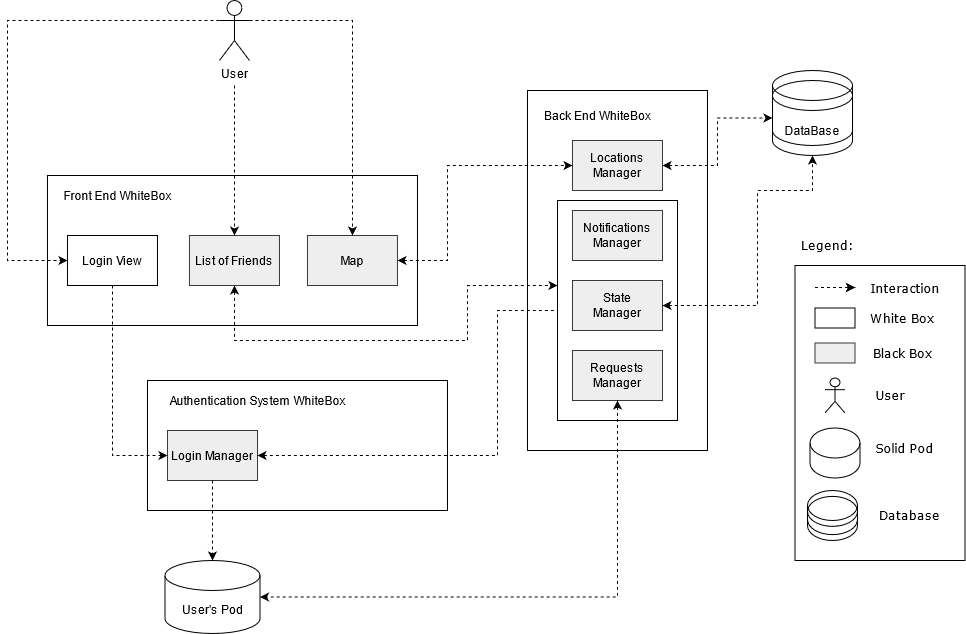

The diagram above was exported from draw.io. Its source (the exported page's mxGraphModel, read from the mxfile embedded in the PNG):
<mxGraphModel dx="942" dy="611" grid="1" gridSize="10" guides="1" tooltips="1" connect="1" arrows="1" fold="1" page="1" pageScale="1" pageWidth="583" pageHeight="827" math="0" shadow="0">
  <root>
    <mxCell id="0" />
    <mxCell id="1" parent="0" />
    <mxCell id="h94r23RWWX9v6m0XQIaM-38" value="" style="group" parent="1" vertex="1" connectable="0">
      <mxGeometry x="550" y="150" width="180" height="360" as="geometry" />
    </mxCell>
    <mxCell id="h94r23RWWX9v6m0XQIaM-14" value="" style="rounded=0;whiteSpace=wrap;html=1;fillColor=none;" parent="h94r23RWWX9v6m0XQIaM-38" vertex="1">
      <mxGeometry width="180" height="360" as="geometry" />
    </mxCell>
    <mxCell id="h94r23RWWX9v6m0XQIaM-41" value="" style="rounded=0;whiteSpace=wrap;html=1;fillColor=none;gradientColor=none;" parent="h94r23RWWX9v6m0XQIaM-38" vertex="1">
      <mxGeometry x="30" y="110" width="120" height="220" as="geometry" />
    </mxCell>
    <mxCell id="h94r23RWWX9v6m0XQIaM-15" value="Back End WhiteBox" style="text;html=1;strokeColor=none;fillColor=none;align=center;verticalAlign=middle;whiteSpace=wrap;rounded=0;" parent="h94r23RWWX9v6m0XQIaM-38" vertex="1">
      <mxGeometry x="10" y="15" width="120" height="20" as="geometry" />
    </mxCell>
    <mxCell id="h94r23RWWX9v6m0XQIaM-22" value="&lt;div&gt;Locations &lt;br&gt;&lt;/div&gt;&lt;div&gt;Manager&lt;br&gt;&lt;/div&gt;" style="rounded=0;whiteSpace=wrap;html=1;fillColor=#eeeeee;strokeColor=#36393d;" parent="h94r23RWWX9v6m0XQIaM-38" vertex="1">
      <mxGeometry x="45" y="50" width="90" height="50" as="geometry" />
    </mxCell>
    <mxCell id="h94r23RWWX9v6m0XQIaM-21" value="&lt;div&gt;Notifications&lt;/div&gt;&lt;div&gt;Manager&lt;br&gt;&lt;/div&gt;" style="rounded=0;whiteSpace=wrap;html=1;fillColor=#eeeeee;strokeColor=#36393d;" parent="h94r23RWWX9v6m0XQIaM-38" vertex="1">
      <mxGeometry x="45" y="120" width="90" height="50" as="geometry" />
    </mxCell>
    <mxCell id="h94r23RWWX9v6m0XQIaM-23" value="&lt;div&gt;Requests&lt;/div&gt;&lt;div&gt;Manager&lt;br&gt;&lt;/div&gt;" style="rounded=0;whiteSpace=wrap;html=1;fillColor=#eeeeee;strokeColor=#36393d;" parent="h94r23RWWX9v6m0XQIaM-38" vertex="1">
      <mxGeometry x="45" y="260" width="90" height="50" as="geometry" />
    </mxCell>
    <mxCell id="KANTtR_7LEEPfNSXcs9n-9" value="&lt;div&gt;State &lt;br&gt;&lt;/div&gt;&lt;div&gt;Manager&lt;/div&gt;" style="rounded=0;whiteSpace=wrap;html=1;fillColor=#eeeeee;strokeColor=#36393d;" vertex="1" parent="h94r23RWWX9v6m0XQIaM-38">
      <mxGeometry x="45" y="190" width="90" height="50" as="geometry" />
    </mxCell>
    <mxCell id="h94r23RWWX9v6m0XQIaM-6" value="" style="rounded=0;whiteSpace=wrap;html=1;fillColor=none;" parent="1" vertex="1">
      <mxGeometry x="69.97" y="235" width="370" height="150" as="geometry" />
    </mxCell>
    <mxCell id="h94r23RWWX9v6m0XQIaM-7" value="Front End WhiteBox" style="text;html=1;strokeColor=none;fillColor=none;align=center;verticalAlign=middle;whiteSpace=wrap;rounded=0;" parent="1" vertex="1">
      <mxGeometry x="79.97" y="245" width="120" height="20" as="geometry" />
    </mxCell>
    <mxCell id="h94r23RWWX9v6m0XQIaM-34" style="edgeStyle=orthogonalEdgeStyle;rounded=0;orthogonalLoop=1;jettySize=auto;html=1;entryX=0;entryY=0.5;entryDx=0;entryDy=0;dashed=1;" parent="1" source="h94r23RWWX9v6m0XQIaM-8" target="h94r23RWWX9v6m0XQIaM-19" edge="1">
      <mxGeometry relative="1" as="geometry">
        <Array as="points">
          <mxPoint x="135" y="515" />
        </Array>
      </mxGeometry>
    </mxCell>
    <mxCell id="h94r23RWWX9v6m0XQIaM-8" value="Login View" style="rounded=0;whiteSpace=wrap;html=1;fillColor=none;gradientColor=none;" parent="1" vertex="1">
      <mxGeometry x="89.97" y="295" width="90" height="50" as="geometry" />
    </mxCell>
    <mxCell id="h94r23RWWX9v6m0XQIaM-40" style="edgeStyle=orthogonalEdgeStyle;rounded=0;orthogonalLoop=1;jettySize=auto;html=1;dashed=1;startArrow=classic;startFill=1;" parent="1" source="h94r23RWWX9v6m0XQIaM-9" target="h94r23RWWX9v6m0XQIaM-41" edge="1">
      <mxGeometry relative="1" as="geometry">
        <mxPoint x="540" y="310" as="targetPoint" />
        <Array as="points">
          <mxPoint x="257" y="400" />
          <mxPoint x="490" y="400" />
          <mxPoint x="490" y="345" />
        </Array>
      </mxGeometry>
    </mxCell>
    <mxCell id="h94r23RWWX9v6m0XQIaM-9" value="List of Friends" style="rounded=0;whiteSpace=wrap;html=1;fillColor=#eeeeee;strokeColor=#36393d;" parent="1" vertex="1">
      <mxGeometry x="211.97" y="295" width="90" height="50" as="geometry" />
    </mxCell>
    <mxCell id="h94r23RWWX9v6m0XQIaM-39" style="edgeStyle=orthogonalEdgeStyle;rounded=0;orthogonalLoop=1;jettySize=auto;html=1;entryX=0;entryY=0.5;entryDx=0;entryDy=0;dashed=1;startArrow=classic;startFill=1;" parent="1" source="h94r23RWWX9v6m0XQIaM-10" target="h94r23RWWX9v6m0XQIaM-22" edge="1">
      <mxGeometry relative="1" as="geometry">
        <Array as="points">
          <mxPoint x="470" y="320" />
          <mxPoint x="470" y="225" />
        </Array>
      </mxGeometry>
    </mxCell>
    <mxCell id="h94r23RWWX9v6m0XQIaM-10" value="Map" style="rounded=0;whiteSpace=wrap;html=1;fillColor=#eeeeee;strokeColor=#36393d;" parent="1" vertex="1">
      <mxGeometry x="329.97" y="295" width="90" height="50" as="geometry" />
    </mxCell>
    <mxCell id="h94r23RWWX9v6m0XQIaM-26" style="edgeStyle=orthogonalEdgeStyle;rounded=0;orthogonalLoop=1;jettySize=auto;html=1;entryX=0;entryY=0.5;entryDx=0;entryDy=0;dashed=1;" parent="1" source="h94r23RWWX9v6m0XQIaM-24" target="h94r23RWWX9v6m0XQIaM-8" edge="1">
      <mxGeometry relative="1" as="geometry">
        <mxPoint x="19.97" y="315" as="targetPoint" />
        <Array as="points">
          <mxPoint x="29.97" y="80" />
          <mxPoint x="29.97" y="320" />
        </Array>
      </mxGeometry>
    </mxCell>
    <mxCell id="h94r23RWWX9v6m0XQIaM-27" style="edgeStyle=orthogonalEdgeStyle;rounded=0;orthogonalLoop=1;jettySize=auto;html=1;dashed=1;" parent="1" target="h94r23RWWX9v6m0XQIaM-9" edge="1">
      <mxGeometry relative="1" as="geometry">
        <mxPoint x="256.97" y="145" as="sourcePoint" />
      </mxGeometry>
    </mxCell>
    <mxCell id="h94r23RWWX9v6m0XQIaM-28" style="edgeStyle=orthogonalEdgeStyle;rounded=0;orthogonalLoop=1;jettySize=auto;html=1;exitX=1;exitY=0.3333333333333333;exitDx=0;exitDy=0;exitPerimeter=0;entryX=0.5;entryY=0;entryDx=0;entryDy=0;dashed=1;" parent="1" source="h94r23RWWX9v6m0XQIaM-24" target="h94r23RWWX9v6m0XQIaM-10" edge="1">
      <mxGeometry relative="1" as="geometry" />
    </mxCell>
    <mxCell id="h94r23RWWX9v6m0XQIaM-24" value="&lt;div&gt;User&lt;/div&gt;&lt;div&gt;&lt;br&gt;&lt;/div&gt;" style="shape=umlActor;verticalLabelPosition=bottom;verticalAlign=top;html=1;outlineConnect=0;fillColor=none;gradientColor=none;" parent="1" vertex="1">
      <mxGeometry x="241.97" y="60" width="30" height="60" as="geometry" />
    </mxCell>
    <mxCell id="h94r23RWWX9v6m0XQIaM-30" value="" style="group" parent="1" vertex="1" connectable="0">
      <mxGeometry x="170" y="440" width="300" height="130" as="geometry" />
    </mxCell>
    <mxCell id="h94r23RWWX9v6m0XQIaM-16" value="" style="rounded=0;whiteSpace=wrap;html=1;fillColor=none;" parent="h94r23RWWX9v6m0XQIaM-30" vertex="1">
      <mxGeometry width="300" height="130" as="geometry" />
    </mxCell>
    <mxCell id="h94r23RWWX9v6m0XQIaM-17" value="Authentication System WhiteBox" style="text;html=1;strokeColor=none;fillColor=none;align=center;verticalAlign=middle;whiteSpace=wrap;rounded=0;" parent="h94r23RWWX9v6m0XQIaM-30" vertex="1">
      <mxGeometry x="10" y="10" width="200" height="20" as="geometry" />
    </mxCell>
    <mxCell id="h94r23RWWX9v6m0XQIaM-19" value="Login Manager" style="rounded=0;whiteSpace=wrap;html=1;fillColor=#eeeeee;strokeColor=#36393d;" parent="h94r23RWWX9v6m0XQIaM-30" vertex="1">
      <mxGeometry x="20" y="50" width="90" height="50" as="geometry" />
    </mxCell>
    <mxCell id="h94r23RWWX9v6m0XQIaM-35" style="edgeStyle=orthogonalEdgeStyle;rounded=0;orthogonalLoop=1;jettySize=auto;html=1;dashed=1;" parent="1" source="h94r23RWWX9v6m0XQIaM-19" target="h94r23RWWX9v6m0XQIaM-36" edge="1">
      <mxGeometry relative="1" as="geometry">
        <mxPoint x="235" y="749.9999999999998" as="targetPoint" />
      </mxGeometry>
    </mxCell>
    <mxCell id="h94r23RWWX9v6m0XQIaM-36" value="User's Pod" style="shape=cylinder3;whiteSpace=wrap;html=1;boundedLbl=1;backgroundOutline=1;size=15;" parent="1" vertex="1">
      <mxGeometry x="187.5" y="620" width="95" height="73" as="geometry" />
    </mxCell>
    <mxCell id="h94r23RWWX9v6m0XQIaM-49" style="edgeStyle=orthogonalEdgeStyle;rounded=0;orthogonalLoop=1;jettySize=auto;html=1;dashed=1;startArrow=classic;startFill=1;entryX=1;entryY=0.5;entryDx=0;entryDy=0;entryPerimeter=0;" parent="1" source="h94r23RWWX9v6m0XQIaM-23" target="h94r23RWWX9v6m0XQIaM-36" edge="1">
      <mxGeometry relative="1" as="geometry">
        <mxPoint x="640" y="660" as="targetPoint" />
        <Array as="points">
          <mxPoint x="640" y="657" />
        </Array>
      </mxGeometry>
    </mxCell>
    <mxCell id="h94r23RWWX9v6m0XQIaM-50" style="edgeStyle=orthogonalEdgeStyle;rounded=0;orthogonalLoop=1;jettySize=auto;html=1;dashed=1;startArrow=classic;startFill=1;entryX=0;entryY=0.5;entryDx=0;entryDy=0;entryPerimeter=0;" parent="1" source="h94r23RWWX9v6m0XQIaM-22" target="h94r23RWWX9v6m0XQIaM-57" edge="1">
      <mxGeometry relative="1" as="geometry">
        <mxPoint x="790" y="225" as="targetPoint" />
      </mxGeometry>
    </mxCell>
    <mxCell id="6GlaQUdRIwXF-5LIZi8Q-4" value="" style="rounded=0;whiteSpace=wrap;html=1;fillColor=none;fontFamily=Verdana;fontColor=#000000;" parent="1" vertex="1">
      <mxGeometry x="817.5" y="325" width="170" height="295" as="geometry" />
    </mxCell>
    <mxCell id="6GlaQUdRIwXF-5LIZi8Q-5" value="" style="endArrow=classic;html=1;dashed=1;fontFamily=Verdana;fontColor=#000000;" parent="1" edge="1">
      <mxGeometry x="-2.5" y="277.5" width="50" height="50" as="geometry">
        <mxPoint x="837.5" y="347" as="sourcePoint" />
        <mxPoint x="877.5" y="347" as="targetPoint" />
      </mxGeometry>
    </mxCell>
    <mxCell id="6GlaQUdRIwXF-5LIZi8Q-6" value="Interaction" style="text;html=1;strokeColor=none;fillColor=none;align=center;verticalAlign=middle;whiteSpace=wrap;rounded=0;fontFamily=Verdana;fontColor=#000000;" parent="1" vertex="1">
      <mxGeometry x="907.5" y="337.5" width="40" height="20" as="geometry" />
    </mxCell>
    <mxCell id="6GlaQUdRIwXF-5LIZi8Q-7" value="" style="rounded=0;whiteSpace=wrap;html=1;fillColor=none;fontFamily=Verdana;fontColor=#000000;" parent="1" vertex="1">
      <mxGeometry x="837.5" y="367.5" width="40" height="20" as="geometry" />
    </mxCell>
    <mxCell id="6GlaQUdRIwXF-5LIZi8Q-8" value="White Box" style="text;html=1;strokeColor=none;fillColor=none;align=center;verticalAlign=middle;whiteSpace=wrap;rounded=0;fontFamily=Verdana;fontColor=#000000;" parent="1" vertex="1">
      <mxGeometry x="890" y="367.5" width="70" height="20" as="geometry" />
    </mxCell>
    <mxCell id="6GlaQUdRIwXF-5LIZi8Q-9" value="Black Box" style="text;html=1;strokeColor=none;fillColor=none;align=center;verticalAlign=middle;whiteSpace=wrap;rounded=0;fontFamily=Verdana;fontColor=#000000;" parent="1" vertex="1">
      <mxGeometry x="892.5" y="402.5" width="65" height="20" as="geometry" />
    </mxCell>
    <mxCell id="6GlaQUdRIwXF-5LIZi8Q-10" value="" style="rounded=0;whiteSpace=wrap;html=1;fillColor=#eeeeee;fontFamily=Verdana;strokeColor=#36393d;" parent="1" vertex="1">
      <mxGeometry x="837.5" y="402.5" width="40" height="20" as="geometry" />
    </mxCell>
    <mxCell id="6GlaQUdRIwXF-5LIZi8Q-11" value="" style="shape=umlActor;verticalLabelPosition=bottom;verticalAlign=top;html=1;outlineConnect=0;fillColor=none;fontFamily=Verdana;fontColor=#000000;" parent="1" vertex="1">
      <mxGeometry x="847.5" y="437.5" width="20" height="35" as="geometry" />
    </mxCell>
    <mxCell id="6GlaQUdRIwXF-5LIZi8Q-12" value="User" style="text;html=1;strokeColor=none;fillColor=none;align=center;verticalAlign=middle;whiteSpace=wrap;rounded=0;fontFamily=Verdana;fontColor=#000000;" parent="1" vertex="1">
      <mxGeometry x="892.5" y="445" width="40" height="20" as="geometry" />
    </mxCell>
    <mxCell id="6GlaQUdRIwXF-5LIZi8Q-13" value="" style="shape=cylinder3;whiteSpace=wrap;html=1;boundedLbl=1;backgroundOutline=1;size=15;fillColor=none;fontFamily=Verdana;fontColor=#000000;" parent="1" vertex="1">
      <mxGeometry x="832.5" y="487.5" width="50" height="50" as="geometry" />
    </mxCell>
    <mxCell id="6GlaQUdRIwXF-5LIZi8Q-14" value="Solid Pod" style="text;html=1;strokeColor=none;fillColor=none;align=center;verticalAlign=middle;whiteSpace=wrap;rounded=0;fontFamily=Verdana;fontColor=#000000;" parent="1" vertex="1">
      <mxGeometry x="885" y="497.5" width="85" height="20" as="geometry" />
    </mxCell>
    <mxCell id="6GlaQUdRIwXF-5LIZi8Q-15" value="" style="endArrow=classic;html=1;dashed=1;fontFamily=Verdana;fontColor=#000000;" parent="1" edge="1">
      <mxGeometry x="-2.5" y="277.5" width="50" height="50" as="geometry">
        <mxPoint x="837.5" y="347" as="sourcePoint" />
        <mxPoint x="877.5" y="347" as="targetPoint" />
      </mxGeometry>
    </mxCell>
    <mxCell id="6GlaQUdRIwXF-5LIZi8Q-18" value="Legend:" style="text;html=1;strokeColor=none;fillColor=none;align=center;verticalAlign=middle;whiteSpace=wrap;rounded=0;fontFamily=Verdana;fontColor=#000000;" parent="1" vertex="1">
      <mxGeometry x="810" y="295" width="80" height="20" as="geometry" />
    </mxCell>
    <mxCell id="KANTtR_7LEEPfNSXcs9n-3" value="" style="group" vertex="1" connectable="0" parent="1">
      <mxGeometry x="795" y="130" width="80" height="85" as="geometry" />
    </mxCell>
    <mxCell id="KANTtR_7LEEPfNSXcs9n-1" value="" style="shape=cylinder3;whiteSpace=wrap;html=1;boundedLbl=1;backgroundOutline=1;size=15;" vertex="1" parent="KANTtR_7LEEPfNSXcs9n-3">
      <mxGeometry width="80" height="75" as="geometry" />
    </mxCell>
    <mxCell id="h94r23RWWX9v6m0XQIaM-57" value="DataBase" style="shape=cylinder3;whiteSpace=wrap;html=1;boundedLbl=1;backgroundOutline=1;size=15;fillColor=none;gradientColor=none;" parent="KANTtR_7LEEPfNSXcs9n-3" vertex="1">
      <mxGeometry y="10" width="80" height="75" as="geometry" />
    </mxCell>
    <mxCell id="KANTtR_7LEEPfNSXcs9n-7" value="" style="group" vertex="1" connectable="0" parent="1">
      <mxGeometry x="830" y="550" width="50" height="50" as="geometry" />
    </mxCell>
    <mxCell id="KANTtR_7LEEPfNSXcs9n-5" value="" style="shape=cylinder3;whiteSpace=wrap;html=1;boundedLbl=1;backgroundOutline=1;size=15;" vertex="1" parent="KANTtR_7LEEPfNSXcs9n-7">
      <mxGeometry width="50" height="44.11764705882352" as="geometry" />
    </mxCell>
    <mxCell id="KANTtR_7LEEPfNSXcs9n-6" value="" style="shape=cylinder3;whiteSpace=wrap;html=1;boundedLbl=1;backgroundOutline=1;size=15;fillColor=none;gradientColor=none;" vertex="1" parent="KANTtR_7LEEPfNSXcs9n-7">
      <mxGeometry y="5.88235294117647" width="50" height="44.11764705882352" as="geometry" />
    </mxCell>
    <mxCell id="KANTtR_7LEEPfNSXcs9n-8" value="Database" style="text;html=1;strokeColor=none;fillColor=none;align=center;verticalAlign=middle;whiteSpace=wrap;rounded=0;fontFamily=Verdana;fontColor=#000000;" vertex="1" parent="1">
      <mxGeometry x="890" y="565" width="85" height="20" as="geometry" />
    </mxCell>
    <mxCell id="KANTtR_7LEEPfNSXcs9n-10" style="edgeStyle=orthogonalEdgeStyle;rounded=0;orthogonalLoop=1;jettySize=auto;html=1;entryX=0;entryY=0.5;entryDx=0;entryDy=0;endArrow=none;endFill=0;startArrow=classic;startFill=1;dashed=1;" edge="1" parent="1" source="h94r23RWWX9v6m0XQIaM-19" target="h94r23RWWX9v6m0XQIaM-41">
      <mxGeometry relative="1" as="geometry">
        <Array as="points">
          <mxPoint x="520" y="515" />
          <mxPoint x="520" y="370" />
        </Array>
      </mxGeometry>
    </mxCell>
    <mxCell id="KANTtR_7LEEPfNSXcs9n-12" style="edgeStyle=orthogonalEdgeStyle;rounded=0;orthogonalLoop=1;jettySize=auto;html=1;dashed=1;startArrow=classic;startFill=1;endArrow=classic;endFill=1;entryX=0.5;entryY=1;entryDx=0;entryDy=0;entryPerimeter=0;" edge="1" parent="1" source="KANTtR_7LEEPfNSXcs9n-9" target="h94r23RWWX9v6m0XQIaM-57">
      <mxGeometry relative="1" as="geometry">
        <mxPoint x="807" y="240" as="targetPoint" />
        <Array as="points">
          <mxPoint x="780" y="365" />
          <mxPoint x="780" y="250" />
          <mxPoint x="835" y="250" />
        </Array>
      </mxGeometry>
    </mxCell>
  </root>
</mxGraphModel>